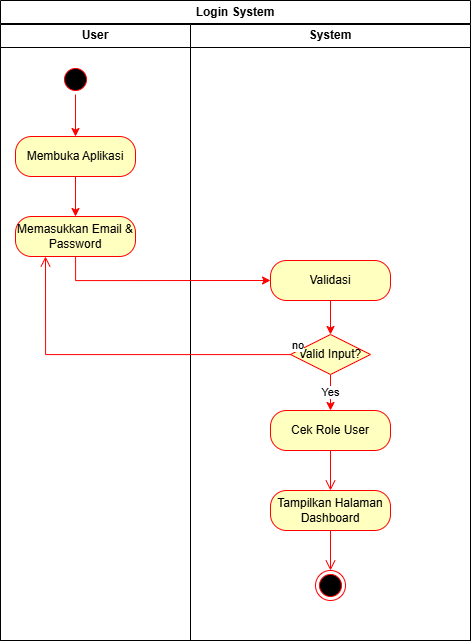

The diagram above was exported from draw.io. Its source (the exported page's mxGraphModel, read from the mxfile embedded in the PNG):
<mxGraphModel dx="1600" dy="807" grid="1" gridSize="10" guides="1" tooltips="1" connect="1" arrows="1" fold="1" page="1" pageScale="1" pageWidth="1169" pageHeight="826" background="none" math="0" shadow="0">
  <root>
    <mxCell id="0" />
    <mxCell id="1" parent="0" />
    <mxCell id="U2goV0xA6gz8rpu-skTZ-77" value="Login System" style="swimlane;whiteSpace=wrap;html=1;" vertex="1" parent="1">
      <mxGeometry x="360" y="30" width="470" height="640" as="geometry" />
    </mxCell>
    <mxCell id="3" value="User" style="swimlane;whiteSpace=wrap" parent="U2goV0xA6gz8rpu-skTZ-77" vertex="1">
      <mxGeometry y="24" width="190" height="616" as="geometry" />
    </mxCell>
    <mxCell id="U2goV0xA6gz8rpu-skTZ-65" style="edgeStyle=orthogonalEdgeStyle;rounded=0;orthogonalLoop=1;jettySize=auto;html=1;strokeColor=#FF0000;" edge="1" parent="3" source="13" target="U2goV0xA6gz8rpu-skTZ-63">
      <mxGeometry relative="1" as="geometry" />
    </mxCell>
    <mxCell id="13" value="" style="ellipse;shape=startState;fillColor=#000000;strokeColor=#ff0000;" parent="3" vertex="1">
      <mxGeometry x="60" y="40" width="30" height="30" as="geometry" />
    </mxCell>
    <mxCell id="U2goV0xA6gz8rpu-skTZ-70" value="" style="edgeStyle=orthogonalEdgeStyle;rounded=0;orthogonalLoop=1;jettySize=auto;html=1;strokeColor=#FF0000;" edge="1" parent="3" source="U2goV0xA6gz8rpu-skTZ-63" target="U2goV0xA6gz8rpu-skTZ-69">
      <mxGeometry relative="1" as="geometry" />
    </mxCell>
    <mxCell id="U2goV0xA6gz8rpu-skTZ-63" value="&lt;span style=&quot;text-wrap-mode: nowrap;&quot;&gt;Membuka Aplikasi&lt;/span&gt;" style="rounded=1;whiteSpace=wrap;html=1;arcSize=40;fontColor=#000000;fillColor=#ffffc0;strokeColor=#ff0000;" vertex="1" parent="3">
      <mxGeometry x="15" y="112" width="120" height="40" as="geometry" />
    </mxCell>
    <mxCell id="U2goV0xA6gz8rpu-skTZ-69" value="Memasukkan Email &amp;amp; Password" style="rounded=1;whiteSpace=wrap;html=1;arcSize=40;fontColor=#000000;fillColor=#ffffc0;strokeColor=#ff0000;" vertex="1" parent="3">
      <mxGeometry x="15" y="192" width="120" height="40" as="geometry" />
    </mxCell>
    <mxCell id="4" value="System" style="swimlane;whiteSpace=wrap" parent="U2goV0xA6gz8rpu-skTZ-77" vertex="1">
      <mxGeometry x="190" y="24" width="280" height="616" as="geometry" />
    </mxCell>
    <mxCell id="38" value="" style="ellipse;shape=endState;fillColor=#000000;strokeColor=#ff0000" parent="4" vertex="1">
      <mxGeometry x="125" y="546" width="30" height="30" as="geometry" />
    </mxCell>
    <mxCell id="U2goV0xA6gz8rpu-skTZ-84" style="edgeStyle=orthogonalEdgeStyle;rounded=0;orthogonalLoop=1;jettySize=auto;html=1;entryX=0.5;entryY=0;entryDx=0;entryDy=0;strokeColor=#FF0000;" edge="1" parent="4" source="U2goV0xA6gz8rpu-skTZ-74" target="U2goV0xA6gz8rpu-skTZ-81">
      <mxGeometry relative="1" as="geometry" />
    </mxCell>
    <mxCell id="U2goV0xA6gz8rpu-skTZ-74" value="Validasi" style="rounded=1;whiteSpace=wrap;html=1;arcSize=40;fontColor=#000000;fillColor=#ffffc0;strokeColor=#ff0000;" vertex="1" parent="4">
      <mxGeometry x="80" y="236" width="120" height="40" as="geometry" />
    </mxCell>
    <mxCell id="U2goV0xA6gz8rpu-skTZ-91" value="Yes" style="edgeStyle=orthogonalEdgeStyle;rounded=0;orthogonalLoop=1;jettySize=auto;html=1;entryX=0.5;entryY=0;entryDx=0;entryDy=0;strokeColor=#FF0000;" edge="1" parent="4" source="U2goV0xA6gz8rpu-skTZ-81" target="U2goV0xA6gz8rpu-skTZ-85">
      <mxGeometry relative="1" as="geometry" />
    </mxCell>
    <mxCell id="U2goV0xA6gz8rpu-skTZ-81" value="Valid Input?" style="rhombus;whiteSpace=wrap;html=1;fontColor=#000000;fillColor=#ffffc0;strokeColor=#ff0000;" vertex="1" parent="4">
      <mxGeometry x="100" y="310" width="80" height="40" as="geometry" />
    </mxCell>
    <mxCell id="U2goV0xA6gz8rpu-skTZ-88" value="" style="edgeStyle=orthogonalEdgeStyle;html=1;verticalAlign=bottom;endArrow=open;endSize=8;strokeColor=#ff0000;rounded=0;entryX=0.5;entryY=0;entryDx=0;entryDy=0;" edge="1" source="U2goV0xA6gz8rpu-skTZ-87" parent="4" target="38">
      <mxGeometry relative="1" as="geometry">
        <mxPoint x="140" y="646" as="targetPoint" />
      </mxGeometry>
    </mxCell>
    <mxCell id="U2goV0xA6gz8rpu-skTZ-85" value="Cek Role User" style="rounded=1;whiteSpace=wrap;html=1;arcSize=40;fontColor=#000000;fillColor=#ffffc0;strokeColor=#ff0000;" vertex="1" parent="4">
      <mxGeometry x="80" y="386" width="120" height="40" as="geometry" />
    </mxCell>
    <mxCell id="U2goV0xA6gz8rpu-skTZ-90" value="" style="edgeStyle=orthogonalEdgeStyle;html=1;verticalAlign=bottom;endArrow=open;endSize=8;strokeColor=#ff0000;rounded=0;" edge="1" parent="4" source="U2goV0xA6gz8rpu-skTZ-85" target="U2goV0xA6gz8rpu-skTZ-87">
      <mxGeometry relative="1" as="geometry">
        <mxPoint x="690" y="600" as="targetPoint" />
        <mxPoint x="690" y="480" as="sourcePoint" />
      </mxGeometry>
    </mxCell>
    <mxCell id="U2goV0xA6gz8rpu-skTZ-87" value="Tampilkan Halaman Dashboard" style="rounded=1;whiteSpace=wrap;html=1;arcSize=40;fontColor=#000000;fillColor=#ffffc0;strokeColor=#ff0000;" vertex="1" parent="4">
      <mxGeometry x="80" y="466" width="120" height="40" as="geometry" />
    </mxCell>
    <mxCell id="U2goV0xA6gz8rpu-skTZ-80" style="edgeStyle=orthogonalEdgeStyle;rounded=0;orthogonalLoop=1;jettySize=auto;html=1;entryX=0;entryY=0.5;entryDx=0;entryDy=0;strokeColor=#FF0000;" edge="1" parent="U2goV0xA6gz8rpu-skTZ-77" source="U2goV0xA6gz8rpu-skTZ-69" target="U2goV0xA6gz8rpu-skTZ-74">
      <mxGeometry relative="1" as="geometry">
        <Array as="points">
          <mxPoint x="75" y="280" />
        </Array>
      </mxGeometry>
    </mxCell>
    <mxCell id="U2goV0xA6gz8rpu-skTZ-82" value="no" style="edgeStyle=orthogonalEdgeStyle;html=1;align=left;verticalAlign=bottom;endArrow=open;endSize=8;strokeColor=#ff0000;rounded=0;entryX=0.25;entryY=1;entryDx=0;entryDy=0;" edge="1" source="U2goV0xA6gz8rpu-skTZ-81" parent="U2goV0xA6gz8rpu-skTZ-77" target="U2goV0xA6gz8rpu-skTZ-69">
      <mxGeometry x="-1" relative="1" as="geometry">
        <mxPoint x="470" y="390" as="targetPoint" />
      </mxGeometry>
    </mxCell>
  </root>
</mxGraphModel>